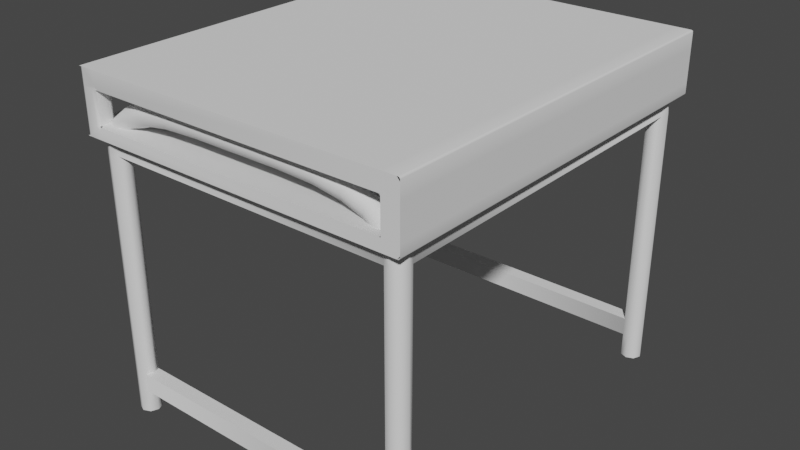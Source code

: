 # Source: SmallTable.blend  (saved by Blender 4.0.36; exported with 4.5.12 LTS)
import bpy
from mathutils import Matrix  # noqa: F401  (used for matrix-valued properties, if any)

bpy.ops.wm.read_factory_settings(use_empty=True)
scene = bpy.context.scene
scene.name = 'Scene'

# ---- node groups
ng_auto_smooth = bpy.data.node_groups.new('Auto Smooth', 'GeometryNodeTree')
_s = ng_auto_smooth.interface.new_socket(name='Geometry', in_out='OUTPUT', socket_type='NodeSocketGeometry')
_s = ng_auto_smooth.interface.new_socket(name='Geometry', in_out='INPUT', socket_type='NodeSocketGeometry')
_s = ng_auto_smooth.interface.new_socket(name='Angle', in_out='INPUT', socket_type='NodeSocketFloat')
_s.subtype = 'ANGLE'
_s.min_value = 0.0
_s.max_value = 3.142
ng_auto_smooth.is_modifier = True
_N = ng_auto_smooth.nodes; _L = ng_auto_smooth.links
n0 = _N.new('NodeGroupOutput'); n0.name = 'Group Output'; n0.location = (480, -100)
n1 = _N.new('NodeGroupInput'); n1.name = 'Group Input'; n1.location = (-420, -300)
n2 = _N.new('NodeGroupInput'); n2.name = 'Group Input.001'; n2.location = (-60, -100)
n3 = _N.new('GeometryNodeSetShadeSmooth'); n3.name = 'Set Shade Smooth'; n3.location = (120, -100)
n3.domain = 'EDGE'
n4 = _N.new('GeometryNodeSetShadeSmooth'); n4.name = 'Set Shade Smooth.001'; n4.location = (300, -100)
n5 = _N.new('GeometryNodeInputMeshEdgeAngle'); n5.name = 'Edge Angle'; n5.location = (-420, -220)
n6 = _N.new('GeometryNodeInputEdgeSmooth'); n6.name = 'Is Edge Smooth'; n6.location = (-60, -160)
n7 = _N.new('GeometryNodeInputShadeSmooth'); n7.name = 'Is Face Smooth'; n7.location = (-240, -340)
n8 = _N.new('FunctionNodeBooleanMath'); n8.name = 'Boolean Math'; n8.location = (-60, -220)
n9 = _N.new('FunctionNodeCompare'); n9.name = 'Compare'; n9.location = (-240, -180)
n9.operation = 'LESS_EQUAL'
_L.new(n5.outputs[0], n9.inputs[0])
_L.new(n4.outputs[0], n0.inputs[0])
_L.new(n1.outputs[1], n9.inputs[1])
_L.new(n9.outputs[0], n8.inputs[0])
_L.new(n7.outputs[0], n8.inputs[1])
_L.new(n2.outputs[0], n3.inputs[0])
_L.new(n6.outputs[0], n3.inputs[1])
_L.new(n3.outputs[0], n4.inputs[0])
_L.new(n8.outputs[0], n3.inputs[2])
n0.is_active_output = True

# ---- world
world_world = bpy.data.worlds.new('World'); scene.world = world_world
world_world.use_nodes = True; world_world.node_tree.nodes.clear()
_N = world_world.node_tree.nodes; _L = world_world.node_tree.links
n0 = _N.new('ShaderNodeOutputWorld'); n0.name = 'World Output'; n0.location = (300, 300)
n1 = _N.new('ShaderNodeBackground'); n1.name = 'Background'; n1.location = (10, 300)
n1.inputs[0].default_value = (0.05088, 0.05088, 0.05088, 1.0)
_L.new(n1.outputs[0], n0.inputs[0])
n0.is_active_output = True
world_world.color = (0.05088, 0.05088, 0.05088)
world_world.use_sun_shadow = False
world_world.sun_shadow_jitter_overblur = 0.0

# ---- meshes
me_cube_008 = bpy.data.meshes.new('Cube.008')
me_cube_008.from_pydata([(-0.6, -0.5, 0.09604), (-0.6, 0.5, 0.09604), (0.6, -0.5, 0.04606), (0.6, 0.5, 0.09604), (0.6, 0.5, -0.08406), (-0.5498, 0.5, 0.04606), (0.5498, 0.5, 0.04606), (0.5498, 0.5, 0.09604), (-0.5498, 0.5, 0.09604), (0.5498, -0.5, 0.04606), (-0.5498, -0.5, 0.04606), (-0.5498, -0.5, 0.09604), (0.5498, -0.5, 0.09604), (-0.5498, 0.5, -0.08406), (0.5498, 0.5, -0.08406), (0.5498, -0.5, -0.08406), (-0.5498, -0.5, -0.08406), (-0.6, -0.4499, -0.08406), (0.6, 0.4499, 0.09604), (0.6, -0.4499, 0.09604), (0.6, 0.4499, 0.04606), (-0.6, 0.4499, 0.09604), (-0.6, -0.4499, 0.09604), (0.5498, -0.4499, -0.08406), (0.5498, 0.4499, -0.08406), (-0.5498, 0.4499, -0.08406), (-0.5498, -0.4499, -0.08406), (-0.5498, 0.4499, 0.09604), (-0.5498, -0.4499, 0.09604), (0.5498, -0.4499, 0.09604), (0.5498, 0.4499, 0.09604), (0.5498, 0.5, -0.04935), (-0.5498, 0.5, -0.04935), (-0.5498, -0.5, -0.04935), (0.5498, -0.5, -0.04935), (-0.6, 0.4499, -0.04935), (-0.5498, 0.4499, 0.04606), (-0.5498, 0.4499, -0.04935), (-0.5498, -0.4499, -0.04935), (-0.5498, -0.4499, 0.04606), (0.5498, -0.4499, -0.04935), (0.5498, -0.4499, 0.04606), (0.5498, 0.4499, -0.04935), (0.5498, 0.4499, 0.04606), (-0.6, -0.5, 0.04606), (0.6, -0.5, 0.09604), (-0.6, 0.5, -0.08406), (-0.6, -0.5, -0.08406), (0.6, -0.5, -0.08406), (0.6, 0.4499, -0.08406), (0.6, -0.4499, -0.08406), (-0.6, 0.4499, -0.08406), (0.6, -0.4499, 0.04606), (-0.6, -0.4499, 0.04606), (-0.6, 0.4499, 0.04606), (-0.6, -0.5, -0.04935), (0.6, -0.5, -0.04935), (-0.6, -0.4499, -0.04935), (0.6, -0.4499, -0.04935), (0.6, 0.4499, -0.04935)], [(27, 36)], [(28, 22, 0, 11), (8, 1, 21, 27), (46, 13, 25, 51), (2, 45, 12, 9), (56, 34, 15, 48), (3, 7, 30, 18), (10, 11, 0, 44), (14, 24, 25, 13), (33, 55, 47, 16), (28, 11, 12, 29), (33, 16, 15, 34), (8, 27, 30, 7), (11, 10, 9, 12), (23, 15, 16, 26), (23, 50, 48, 15), (14, 4, 49, 24), (19, 29, 12, 45), (17, 26, 16, 47), (26, 17, 51, 25), (50, 23, 24, 49), (28, 29, 30, 27), (22, 28, 27, 21), (23, 26, 25, 24), (29, 19, 18, 30), (10, 44, 55, 33), (2, 9, 34, 56), (59, 42, 40, 58), (52, 58, 40, 41), (57, 38, 37, 35), (31, 32, 37, 42), (6, 43, 36, 5), (53, 54, 36, 39), (53, 39, 38, 57), (42, 37, 38, 40), (41, 39, 36, 43), (40, 38, 39, 41), (33, 34, 9, 10), (20, 52, 41, 43)])
me_cube_008.polygons.foreach_set('use_smooth', [True] * 38)
_uv = me_cube_008.uv_layers.new(name='UVMap')
_uv.uv.foreach_set('vector', [0.01709, 0.3926, 0.01709, 0.4097, 7.734e-09, 0.4097, 6.985e-09, 0.3926, 0.3414, 0.3926, 0.3414, 0.4097, 0.3244, 0.4097, 0.3244, 0.3926, 0.6829, -9.498e-09, 0.6829, 0.01714, 0.6658, 0.01714, 0.6658, -8.751e-09, 0.7, 0.4097, 0.6829, 0.4097, 0.6829, 0.3926, 0.7, 0.3926, 0.7325, 0.4097, 0.7325, 0.3926, 0.7444, 0.3926, 0.7444, 0.4097, 0.3414, -1.493e-08, 0.3414, 0.01714, 0.3244, 0.01714, 0.3244, -1.418e-08, 0.7, 0.01714, 0.6829, 0.01714, 0.6829, 1.085e-08, 0.7, 1.011e-08, 0.6829, 0.3926, 0.6658, 0.3926, 0.6658, 0.01714, 0.6829, 0.01714, 0.7325, 0.01714, 0.7325, 8.684e-09, 0.7444, 8.165e-09, 0.7444, 0.01714, 0.01709, 0.3926, 6.985e-09, 0.3926, -9.427e-09, 0.01714, 0.01709, 0.01714, 0.7325, 0.01714, 0.7444, 0.01714, 0.7444, 0.3926, 0.7325, 0.3926, 0.3414, 0.3926, 0.3244, 0.3926, 0.3244, 0.01714, 0.3414, 0.01714, 0.6829, 0.01714, 0.7, 0.01714, 0.7, 0.3926, 0.6829, 0.3926, 0.3585, 0.3926, 0.3414, 0.3926, 0.3414, 0.01714, 0.3585, 0.01714, 0.3585, 0.3926, 0.3585, 0.4097, 0.3414, 0.4097, 0.3414, 0.3926, 0.6829, 0.3926, 0.6829, 0.4097, 0.6658, 0.4097, 0.6658, 0.3926, 0.01709, -7.472e-10, 0.01709, 0.01714, -9.427e-09, 0.01714, -1.018e-08, 4.448e-16, 0.3585, 4.68e-09, 0.3585, 0.01714, 0.3414, 0.01714, 0.3414, 5.427e-09, 0.3585, 0.01714, 0.3585, 4.68e-09, 0.6658, -8.751e-09, 0.6658, 0.01714, 0.3585, 0.4097, 0.3585, 0.3926, 0.6658, 0.3926, 0.6658, 0.4097, 0.01709, 0.3926, 0.01709, 0.01714, 0.3244, 0.01714, 0.3244, 0.3926, 0.01709, 0.4097, 0.01709, 0.3926, 0.3244, 0.3926, 0.3244, 0.4097, 0.3585, 0.3926, 0.3585, 0.01714, 0.6658, 0.01714, 0.6658, 0.3926, 0.01709, 0.01714, 0.01709, -7.472e-10, 0.3244, -1.418e-08, 0.3244, 0.01714, 0.7, 0.01714, 0.7, 1.011e-08, 0.7325, 8.684e-09, 0.7325, 0.01714, 0.7, 0.4097, 0.7, 0.3926, 0.7325, 0.3926, 0.7325, 0.4097, 0.3073, 0.4097, 0.3073, 0.4269, 8.483e-09, 0.4269, 7.734e-09, 0.4097, 0.6487, 0.4097, 0.6813, 0.4097, 0.6813, 0.4269, 0.6487, 0.4269, 2.564e-08, 0.8195, 2.49e-08, 0.8023, 0.3073, 0.8023, 0.3073, 0.8195, 0.3244, 0.4269, 0.3244, 0.8023, 0.3073, 0.8023, 0.3073, 0.4269, 0.6487, 0.8023, 0.6316, 0.8023, 0.6316, 0.4269, 0.6487, 0.4269, 0.3244, 0.4097, 0.6316, 0.4097, 0.6316, 0.4269, 0.3244, 0.4269, 0.6487, 0.8195, 0.6487, 0.8023, 0.6813, 0.8023, 0.6813, 0.8195, 0.3073, 0.4269, 0.3073, 0.8023, 2.49e-08, 0.8023, 8.483e-09, 0.4269, 0.3244, 0.8023, 0.3244, 0.4269, 0.6316, 0.4269, 0.6316, 0.8023, 0.6813, 0.4269, 0.6813, 0.8023, 0.6487, 0.8023, 0.6487, 0.4269, 0.7325, 0.01714, 0.7325, 0.3926, 0.7, 0.3926, 0.7, 0.01714, 0.6316, 0.8195, 0.3244, 0.8195, 0.3244, 0.8023, 0.6316, 0.8023])
me_cube_008.update()
me_nurbspath = bpy.data.meshes.new('NurbsPath')
me_nurbspath.from_pydata([(-0.4731, -0.4058, -0.6179), (-0.4519, -0.397, -0.6179), (-0.4307, -0.4058, -0.6179), (-0.4219, -0.427, -0.6179), (-0.4307, -0.4482, -0.6179), (-0.4519, -0.457, -0.6179), (-0.4731, -0.4482, -0.6179), (-0.4819, -0.427, -0.6179), (-0.4731, -0.4058, 0.1569), (-0.4519, -0.397, 0.1564), (-0.4307, -0.4058, 0.1558), (-0.4219, -0.427, 0.1556), (-0.4307, -0.4482, 0.1558), (-0.4519, -0.457, 0.1564), (-0.4731, -0.4482, 0.1569), (-0.4819, -0.427, 0.1571), (-0.4697, -0.4058, 0.1983), (-0.4492, -0.397, 0.1927), (-0.4288, -0.4058, 0.1871), (-0.4203, -0.427, 0.1847), (-0.4288, -0.4482, 0.1871), (-0.4492, -0.457, 0.1927), (-0.4697, -0.4482, 0.1983), (-0.4782, -0.427, 0.2006), (-0.4441, -0.4058, 0.2469), (-0.428, -0.397, 0.2331), (-0.4119, -0.4058, 0.2193), (-0.4052, -0.427, 0.2135), (-0.4119, -0.4482, 0.2193), (-0.428, -0.457, 0.2331), (-0.4441, -0.4482, 0.2469), (-0.4507, -0.427, 0.2526), (-0.3954, -0.4058, 0.2832), (-0.3855, -0.397, 0.2645), (-0.3755, -0.4058, 0.2458), (-0.3714, -0.427, 0.238), (-0.3755, -0.4482, 0.2458), (-0.3855, -0.457, 0.2645), (-0.3954, -0.4482, 0.2832), (-0.3995, -0.427, 0.291), (-0.3269, -0.4058, 0.3075), (-0.3217, -0.397, 0.287), (-0.3165, -0.4058, 0.2664), (-0.3143, -0.427, 0.2579), (-0.3165, -0.4482, 0.2664), (-0.3217, -0.457, 0.287), (-0.3269, -0.4482, 0.3075), (-0.329, -0.427, 0.316), (-0.2388, -0.4058, 0.3215), (-0.2367, -0.397, 0.3004), (-0.2346, -0.4058, 0.2793), (-0.2337, -0.427, 0.2706), (-0.2346, -0.4482, 0.2793), (-0.2367, -0.457, 0.3004), (-0.2388, -0.4482, 0.3215), (-0.2397, -0.427, 0.3303), (-0.1304, -0.4058, 0.3261), (-0.1304, -0.397, 0.3049), (-0.1304, -0.4058, 0.2837), (-0.1304, -0.427, 0.2749), (-0.1304, -0.4482, 0.2837), (-0.1304, -0.457, 0.3049), (-0.1304, -0.4482, 0.3261), (-0.1304, -0.427, 0.3349), (-0.4519, -0.427, -0.6179), (-0.4731, -0.4058, -0.5487), (-0.4731, -0.4058, -0.495), (-0.4307, -0.4058, -0.495), (-0.4307, -0.4058, -0.5487), (-0.4307, -0.4482, -0.495), (-0.4307, -0.4482, -0.5487), (-0.4731, -0.4482, -0.495), (-0.4731, -0.4482, -0.5487), (-0.4519, -0.397, -0.495), (-0.4519, -0.397, -0.5487), (-0.4219, -0.427, -0.495), (-0.4219, -0.427, -0.5487), (-0.4519, -0.457, -0.495), (-0.4519, -0.457, -0.5487), (-0.4819, -0.427, -0.5487), (-0.4819, -0.427, -0.495), (-0.4697, 0.1203, 0.1983), (-0.4492, 0.1203, 0.1927), (-0.4307, 0.1203, 0.1558), (-0.4519, 0.1203, 0.1564), (-0.4288, 0.1203, 0.1871), (-0.4731, 0.1203, 0.1569), (8.922e-08, -0.4058, -0.5487), (8.922e-08, -0.4058, -0.495), (9.108e-08, -0.4482, -0.5487), (9.015e-08, -0.427, -0.5487), (9.015e-08, -0.427, -0.495), (9.108e-08, -0.4482, -0.495), (9.146e-08, -0.457, 0.3049), (9.108e-08, -0.4482, 0.3261), (9.015e-08, -0.427, 0.2749), (9.108e-08, -0.4482, 0.2837), (8.884e-08, -0.397, 0.3049), (8.922e-08, -0.4058, 0.2837), (9.015e-08, -0.427, 0.3349), (8.922e-08, -0.4058, 0.3261), (8.922e-08, -0.4058, 0.1871), (9.015e-08, -0.427, 0.1847), (9.108e-08, -0.4482, 0.1558), (9.015e-08, -0.427, 0.1556), (9.108e-08, -0.4482, 0.1871), (8.922e-08, -0.4058, 0.1558)], [], [(73, 66, 8, 9), (100, 97, 57, 56), (106, 104, 11, 10), (89, 92, 69, 70), (77, 69, 12, 13), (3, 2, 68, 76), (2, 1, 74, 68), (5, 4, 70, 78), (4, 3, 76, 70), (7, 6, 72, 79), (1, 0, 65, 74), (6, 5, 78, 72), (69, 75, 11, 12), (10, 11, 75, 67), (71, 77, 13, 14), (67, 73, 9, 10), (66, 80, 15, 8), (80, 71, 14, 15), (8, 15, 23, 16), (105, 102, 19, 20), (103, 105, 20, 12), (13, 12, 20, 21), (14, 13, 21, 22), (15, 14, 22, 23), (16, 23, 31, 24), (17, 16, 24, 25), (18, 17, 25, 26), (19, 18, 26, 27), (20, 19, 27, 28), (21, 20, 28, 29), (22, 21, 29, 30), (23, 22, 30, 31), (24, 31, 39, 32), (25, 24, 32, 33), (26, 25, 33, 34), (27, 26, 34, 35), (28, 27, 35, 36), (29, 28, 36, 37), (30, 29, 37, 38), (31, 30, 38, 39), (32, 39, 47, 40), (33, 32, 40, 41), (34, 33, 41, 42), (35, 34, 42, 43), (36, 35, 43, 44), (37, 36, 44, 45), (38, 37, 45, 46), (39, 38, 46, 47), (40, 47, 55, 48), (41, 40, 48, 49), (42, 41, 49, 50), (43, 42, 50, 51), (44, 43, 51, 52), (45, 44, 52, 53), (46, 45, 53, 54), (47, 46, 54, 55), (48, 55, 63, 56), (49, 48, 56, 57), (50, 49, 57, 58), (51, 50, 58, 59), (52, 51, 59, 60), (53, 52, 60, 61), (54, 53, 61, 62), (55, 54, 62, 63), (93, 94, 62, 61), (95, 96, 60, 59), (96, 93, 61, 60), (94, 99, 63, 62), (99, 100, 56, 63), (98, 95, 59, 58), (97, 98, 58, 57), (3, 4, 5, 64), (64, 5, 6, 7), (2, 3, 64, 1), (1, 64, 7, 0), (101, 106, 10, 18), (104, 103, 12, 11), (102, 101, 18, 19), (0, 7, 79, 65), (80, 79, 72, 71), (66, 65, 79, 80), (71, 72, 78, 77), (77, 78, 70, 69), (91, 88, 67, 75), (87, 90, 76, 68), (67, 68, 74, 73), (73, 74, 65, 66), (90, 89, 70, 76), (92, 91, 75, 69), (88, 87, 68, 67), (8, 86, 84, 9), (17, 82, 81, 16), (9, 84, 83, 10), (16, 81, 86, 8), (10, 83, 85, 18), (18, 85, 82, 17)])
me_nurbspath.polygons.foreach_set('use_smooth', [True] * 96)
_uv = me_nurbspath.uv_layers.new(name='UVMap')
_uv.uv.foreach_set('vector', [0.8131, 0.8424, 0.8059, 0.8424, 0.8059, 0.6198, 0.8131, 0.62, 0.7547, 0.7512, 0.7618, 0.7528, 0.752, 0.7962, 0.7449, 0.7946, 0.7833, 0.7512, 0.7906, 0.7512, 0.7906, 0.8952, 0.7833, 0.8982, 0.8059, 0.2987, 0.8059, 0.2804, 0.9529, 0.2804, 0.9529, 0.2987, 0.9602, 0.2804, 0.9529, 0.2804, 0.9529, 0.05815, 0.9602, 0.05797, 0.1443, 0.8431, 0.1371, 0.8432, 0.1371, 0.8195, 0.1443, 0.8195, 0.8204, 0.8843, 0.8131, 0.8843, 0.8131, 0.8607, 0.8204, 0.8607, 0.9602, 0.3223, 0.9529, 0.3223, 0.9529, 0.2987, 0.9602, 0.2987, 0.1516, 0.8432, 0.1443, 0.8431, 0.1443, 0.8195, 0.1516, 0.8195, 0.8131, 0.6198, 0.8059, 0.6197, 0.8059, 0.5961, 0.8131, 0.5961, 0.8131, 0.8843, 0.8059, 0.8843, 0.8059, 0.8607, 0.8131, 0.8607, 0.9674, 0.3223, 0.9602, 0.3223, 0.9602, 0.2987, 0.9674, 0.2987, 0.6974, 0.9734, 0.6901, 0.9733, 0.6901, 0.7512, 0.6974, 0.7512, 0.6829, 0.7512, 0.6901, 0.7512, 0.6901, 0.9733, 0.6829, 0.9734, 0.9674, 0.2804, 0.9602, 0.2804, 0.9602, 0.05797, 0.9674, 0.05778, 0.8204, 0.8424, 0.8131, 0.8424, 0.8131, 0.62, 0.8204, 0.6202, 0.8204, 0.5777, 0.8131, 0.5778, 0.8131, 0.3552, 0.8204, 0.3552, 0.8131, 0.5778, 0.8059, 0.5777, 0.8059, 0.3552, 0.8131, 0.3552, 0.8204, 0.3552, 0.8131, 0.3552, 0.8131, 0.3404, 0.8204, 0.3411, 0.03965, 0.8195, 0.04689, 0.8195, 0.04689, 0.9629, 0.03965, 0.9658, 0.8059, 0.05815, 0.8059, 0.04748, 0.9523, 0.04748, 0.9529, 0.05815, 0.9602, 0.05797, 0.9529, 0.05815, 0.9523, 0.04748, 0.9593, 0.04556, 0.9674, 0.05778, 0.9602, 0.05797, 0.9593, 0.04556, 0.9663, 0.04364, 0.8131, 0.3552, 0.8059, 0.3552, 0.8059, 0.3411, 0.8131, 0.3404, 0.8204, 0.3411, 0.8131, 0.3404, 0.8131, 0.3223, 0.8204, 0.3242, 0.7654, 0.9108, 0.762, 0.9172, 0.7478, 0.905, 0.7536, 0.9007, 0.7688, 0.9044, 0.7654, 0.9108, 0.7536, 0.9007, 0.7594, 0.8964, 0.1823, 0.8267, 0.1816, 0.834, 0.1705, 0.834, 0.1724, 0.8267, 0.1816, 0.8195, 0.1823, 0.8267, 0.1724, 0.8267, 0.1705, 0.8195, 0.9593, 0.04556, 0.9523, 0.04748, 0.9465, 0.03648, 0.952, 0.03177, 0.9663, 0.04364, 0.9593, 0.04556, 0.952, 0.03177, 0.9575, 0.02705, 0.8131, 0.3404, 0.8059, 0.3411, 0.8059, 0.3242, 0.8131, 0.3223, 0.7833, 0.9038, 0.7761, 0.906, 0.7761, 0.888, 0.7833, 0.8867, 0.7536, 0.9007, 0.7478, 0.905, 0.7393, 0.8861, 0.7463, 0.8842, 0.7594, 0.8964, 0.7536, 0.9007, 0.7463, 0.8842, 0.7533, 0.8823, 0.06138, 0.9583, 0.05414, 0.9605, 0.05414, 0.9479, 0.06138, 0.9466, 0.06862, 0.9605, 0.06138, 0.9583, 0.06138, 0.9466, 0.06862, 0.9479, 0.952, 0.03177, 0.9465, 0.03648, 0.9341, 0.02744, 0.9375, 0.02104, 0.9575, 0.02705, 0.952, 0.03177, 0.9375, 0.02104, 0.9409, 0.01464, 0.7761, 0.906, 0.7688, 0.9038, 0.7688, 0.8867, 0.7761, 0.888, 0.7833, 0.8867, 0.7761, 0.888, 0.7761, 0.8637, 0.7833, 0.8631, 0.7463, 0.8842, 0.7393, 0.8861, 0.7364, 0.8615, 0.7436, 0.8613, 0.7533, 0.8823, 0.7463, 0.8842, 0.7436, 0.8613, 0.7508, 0.8611, 0.06138, 0.9466, 0.05414, 0.9479, 0.05414, 0.9276, 0.06138, 0.927, 0.06862, 0.9479, 0.06138, 0.9466, 0.06138, 0.927, 0.06862, 0.9276, 0.9375, 0.02104, 0.9341, 0.02744, 0.9139, 0.0204, 0.9157, 0.01337, 0.9409, 0.01464, 0.9375, 0.02104, 0.9157, 0.01337, 0.9175, 0.006352, 0.7761, 0.888, 0.7688, 0.8867, 0.7688, 0.8631, 0.7761, 0.8637, 0.7833, 0.8631, 0.7761, 0.8637, 0.7761, 0.833, 0.7833, 0.8328, 0.7436, 0.8613, 0.7364, 0.8615, 0.7383, 0.8311, 0.7455, 0.8319, 0.7508, 0.8611, 0.7436, 0.8613, 0.7455, 0.8319, 0.7527, 0.8328, 0.06138, 0.927, 0.05414, 0.9276, 0.05414, 0.8996, 0.06138, 0.8993, 0.06862, 0.9276, 0.06138, 0.927, 0.06138, 0.8993, 0.06862, 0.8996, 0.9157, 0.01337, 0.9139, 0.0204, 0.886, 0.01598, 0.8867, 0.008776, 0.9175, 0.006352, 0.9157, 0.01337, 0.8867, 0.008776, 0.8874, 0.001569, 0.7761, 0.8637, 0.7688, 0.8631, 0.7688, 0.8328, 0.7761, 0.833, 0.7833, 0.8328, 0.7761, 0.833, 0.7761, 0.7957, 0.7833, 0.7958, 0.7455, 0.8319, 0.7383, 0.8311, 0.7449, 0.7946, 0.752, 0.7962, 0.7527, 0.8328, 0.7455, 0.8319, 0.752, 0.7962, 0.759, 0.7978, 0.06138, 0.8993, 0.05414, 0.8996, 0.05414, 0.864, 0.06138, 0.864, 0.06862, 0.8996, 0.06138, 0.8993, 0.06138, 0.864, 0.06862, 0.864, 0.8867, 0.008776, 0.886, 0.01598, 0.8504, 0.01449, 0.8504, 0.007244, 0.8874, 0.001569, 0.8867, 0.008776, 0.8504, 0.007244, 0.8504, 1.018e-08, 0.7761, 0.833, 0.7688, 0.8328, 0.7688, 0.7958, 0.7761, 0.7957, 0.8059, 0.007244, 0.8059, 1.018e-08, 0.8504, 1.018e-08, 0.8504, 0.007244, 0.06138, 0.8195, 0.06862, 0.8195, 0.06862, 0.864, 0.06138, 0.864, 0.8059, 0.01449, 0.8059, 0.007244, 0.8504, 0.007244, 0.8504, 0.01449, 0.7688, 0.7513, 0.7761, 0.7512, 0.7761, 0.7957, 0.7688, 0.7958, 0.7761, 0.7512, 0.7833, 0.7513, 0.7833, 0.7958, 0.7761, 0.7957, 0.05414, 0.8195, 0.06138, 0.8195, 0.06138, 0.864, 0.05414, 0.864, 0.7618, 0.7528, 0.7688, 0.7544, 0.759, 0.7978, 0.752, 0.7962, 0.1705, 0.825, 0.1705, 0.8329, 0.165, 0.8384, 0.161, 0.8289, 0.161, 0.8289, 0.165, 0.8384, 0.1571, 0.8384, 0.1516, 0.8329, 0.165, 0.8195, 0.1705, 0.825, 0.161, 0.8289, 0.1571, 0.8195, 0.1571, 0.8195, 0.161, 0.8289, 0.1516, 0.8329, 0.1516, 0.825, 0.03965, 0.9665, 0.02897, 0.9665, 0.02897, 0.8195, 0.03965, 0.8201, 0.7906, 0.7512, 0.7978, 0.7512, 0.7978, 0.8982, 0.7906, 0.8952, 0.04689, 0.8195, 0.05414, 0.8195, 0.05414, 0.9658, 0.04689, 0.9629, 0.8204, 0.6197, 0.8131, 0.6198, 0.8131, 0.5961, 0.8204, 0.5961, 0.8131, 0.5778, 0.8131, 0.5961, 0.8059, 0.5961, 0.8059, 0.5777, 0.8204, 0.5777, 0.8204, 0.5961, 0.8131, 0.5961, 0.8131, 0.5778, 0.9674, 0.2804, 0.9674, 0.2987, 0.9602, 0.2987, 0.9602, 0.2804, 0.9602, 0.2804, 0.9602, 0.2987, 0.9529, 0.2987, 0.9529, 0.2804, 0.02173, 0.8195, 0.02897, 0.8195, 0.02897, 0.9664, 0.02173, 0.9634, -1.018e-08, 0.8195, 0.007243, 0.8195, 0.007244, 0.9635, 6.716e-07, 0.9665, 0.8204, 0.8424, 0.8204, 0.8607, 0.8131, 0.8607, 0.8131, 0.8424, 0.8131, 0.8424, 0.8131, 0.8607, 0.8059, 0.8607, 0.8059, 0.8424, 0.007243, 0.8195, 0.01449, 0.8195, 0.01449, 0.9665, 0.007244, 0.9635, 0.01449, 0.8195, 0.02173, 0.8195, 0.02173, 0.9634, 0.01449, 0.9664, 0.9674, 0.8424, 0.9674, 0.8607, 0.8204, 0.8607, 0.8204, 0.8424, 0.7119, 0.7512, 0.7119, 0.9308, 0.7046, 0.9308, 0.7046, 0.7542, 0.7188, 0.7542, 0.7188, 0.9308, 0.7119, 0.9308, 0.7119, 0.7512, 0.7046, 0.7542, 0.7046, 0.9308, 0.6974, 0.9308, 0.6974, 0.7512, 0.8204, 0.3411, 1.0, 0.3411, 1.0, 0.3552, 0.8204, 0.3552, 0.7364, 0.7512, 0.7364, 0.9308, 0.7257, 0.9308, 0.7257, 0.7512, 0.7257, 0.7512, 0.7257, 0.9308, 0.7188, 0.9308, 0.7188, 0.7542])
me_nurbspath.auto_texspace = False
me_nurbspath.update()
me_cube_002 = bpy.data.meshes.new('Cube.002')
me_cube_002.from_pydata([(-0.6, -0.5, 0.08617), (-0.6, 0.5, 0.09604), (0.6, -0.5, 0.04606), (0.6, 0.5, 0.09604), (0.6, 0.5, -0.08406), (-0.5498, 0.5, 0.04606), (0.5498, 0.5, 0.04606), (0.5498, 0.5, 0.09604), (-0.5498, 0.5, 0.09604), (-0.5498, 0.5, -0.08406), (0.5498, 0.5, -0.08406), (-0.6, -0.4499, -0.08406), (0.6, 0.4499, 0.09604), (0.6, -0.4499, 0.09604), (0.6, 0.4499, 0.04606), (-0.6, 0.4499, 0.09604), (-0.6, -0.4499, 0.09604), (0.5498, 0.5, -0.04935), (-0.5498, 0.5, -0.04935), (-0.6, 0.4499, -0.04935), (-0.5498, 0.4499, 0.04606), (-0.5498, 0.4499, -0.04935), (0.5498, 0.4499, -0.04935), (0.5498, 0.4499, 0.04606), (-0.6, -0.5, 0.04606), (-0.6, 0.5, 0.04606), (0.6, -0.5, 0.08617), (0.6, 0.5, 0.04606), (-0.6, 0.5, -0.08406), (-0.6, -0.5, -0.07419), (0.6, -0.5, -0.07419), (0.6, 0.4499, -0.08406), (0.6, -0.4499, -0.08406), (-0.6, 0.4499, -0.08406), (0.6, -0.4499, 0.04606), (-0.6, -0.4499, 0.04606), (-0.6, 0.4499, 0.04606), (-0.6, -0.5, -0.04935), (0.6, -0.5, -0.04935), (0.6, 0.5, -0.04935), (-0.6, 0.5, -0.04935), (-0.6, -0.4499, -0.04935), (0.6, -0.4499, -0.04935), (0.6, 0.4499, -0.04935), (-0.6, -0.4917, -0.04935), (-0.6, -0.4917, -0.08406), (-0.6, -0.4917, 0.09604), (-0.6, -0.4917, 0.04606), (0.6, -0.4917, -0.08406), (0.6, -0.4917, 0.09604), (0.6, -0.4917, 0.04606), (0.6, -0.4917, -0.04935)], [], [(19, 21, 20, 36), (18, 5, 20, 21), (6, 17, 22, 23), (14, 23, 22, 43), (15, 36, 35, 16), (40, 18, 9, 28), (51, 38, 30, 48), (17, 39, 4, 10), (50, 49, 26, 2), (6, 7, 3, 27), (7, 6, 5, 8), (17, 10, 9, 18), (25, 1, 8, 5), (19, 40, 28, 33), (27, 3, 12, 14), (19, 33, 11, 41), (36, 15, 1, 25), (42, 32, 31, 43), (27, 14, 43, 39), (36, 25, 40, 19), (6, 27, 39, 17), (50, 2, 38, 51), (25, 5, 18, 40), (13, 34, 14, 12), (39, 43, 31, 4), (34, 50, 51, 42), (47, 35, 41, 44), (47, 46, 16, 35), (44, 41, 11, 45), (37, 44, 45, 29), (24, 0, 46, 47), (24, 47, 44, 37), (13, 49, 50, 34), (42, 51, 48, 32)])
me_cube_002.polygons.foreach_set('use_smooth', [True] * 34)
_uv = me_cube_002.uv_layers.new(name='UVMap')
_uv.uv.foreach_set('vector', [0.08576, 0.8521, 0.06862, 0.8521, 0.06862, 0.8195, 0.08576, 0.8195, 0.1029, 0.8521, 0.1029, 0.8195, 0.12, 0.8195, 0.12, 0.8521, 0.1371, 0.8195, 0.1371, 0.8521, 0.12, 0.8521, 0.12, 0.8195, 0.08576, 0.8195, 0.1029, 0.8195, 0.1029, 0.8521, 0.08576, 0.8521, 0.7444, 0.7341, 0.7273, 0.7341, 0.7273, 0.4268, 0.7444, 0.4268, 0.794, 0.4097, 0.794, 0.3926, 0.8059, 0.3926, 0.8059, 0.4097, 0.794, 0.4126, 0.794, 0.4097, 0.8025, 0.4097, 0.8059, 0.4126, 0.794, 0.01714, 0.794, 5.996e-09, 0.8059, 5.478e-09, 0.8059, 0.01714, 0.7615, 0.4126, 0.7444, 0.4126, 0.7478, 0.4097, 0.7615, 0.4097, 0.7615, 0.01714, 0.7444, 0.01714, 0.7444, 8.165e-09, 0.7615, 7.42e-09, 0.7444, 0.01714, 0.7615, 0.01714, 0.7615, 0.3926, 0.7444, 0.3926, 0.794, 0.01714, 0.8059, 0.01714, 0.8059, 0.3926, 0.794, 0.3926, 0.7615, 0.4097, 0.7444, 0.4097, 0.7444, 0.3926, 0.7615, 0.3926, 0.6947, 0.7341, 0.6947, 0.7512, 0.6829, 0.7512, 0.6829, 0.7341, 0.7615, 0.7512, 0.7444, 0.7512, 0.7444, 0.7341, 0.7615, 0.7341, 0.6947, 0.7341, 0.6829, 0.7341, 0.6829, 0.4268, 0.6947, 0.4268, 0.7273, 0.7341, 0.7444, 0.7341, 0.7444, 0.7512, 0.7273, 0.7512, 0.794, 0.4268, 0.8059, 0.4268, 0.8059, 0.7341, 0.794, 0.7341, 0.7615, 0.7512, 0.7615, 0.7341, 0.794, 0.7341, 0.794, 0.7512, 0.7273, 0.7341, 0.7273, 0.7512, 0.6947, 0.7512, 0.6947, 0.7341, 0.7615, 0.01714, 0.7615, 7.42e-09, 0.794, 5.996e-09, 0.794, 0.01714, 0.7615, 0.4126, 0.7615, 0.4097, 0.794, 0.4097, 0.794, 0.4126, 0.7615, 0.4097, 0.7615, 0.3926, 0.794, 0.3926, 0.794, 0.4097, 0.7444, 0.4268, 0.7615, 0.4268, 0.7615, 0.7341, 0.7444, 0.7341, 0.794, 0.7512, 0.794, 0.7341, 0.8059, 0.7341, 0.8059, 0.7512, 0.7615, 0.4268, 0.7615, 0.4126, 0.794, 0.4126, 0.794, 0.4268, 0.7273, 0.4126, 0.7273, 0.4268, 0.6947, 0.4268, 0.6947, 0.4126, 0.7273, 0.4126, 0.7444, 0.4126, 0.7444, 0.4268, 0.7273, 0.4268, 0.6947, 0.4126, 0.6947, 0.4268, 0.6829, 0.4268, 0.6829, 0.4126, 0.6947, 0.4097, 0.6947, 0.4126, 0.6829, 0.4126, 0.6863, 0.4097, 0.7273, 0.4097, 0.741, 0.4097, 0.7444, 0.4126, 0.7273, 0.4126, 0.7273, 0.4097, 0.7273, 0.4126, 0.6947, 0.4126, 0.6947, 0.4097, 0.7444, 0.4268, 0.7444, 0.4126, 0.7615, 0.4126, 0.7615, 0.4268, 0.794, 0.4268, 0.794, 0.4126, 0.8059, 0.4126, 0.8059, 0.4268])
me_cube_002.update()

# ---- objects
ob_table = bpy.data.objects.new('Table', me_cube_008)
ob_legs = bpy.data.objects.new('Legs', me_nurbspath)
ob_tableframe = bpy.data.objects.new('TableFrame', me_cube_002)

# ---- transforms, parenting, visibility, modifiers, constraints
ob_table.location = (0.0, 0.0, 0.904)
ob_table.rotation_euler = (0.0, -0.0, 1.571)
_m = ob_table.modifiers.new('Bevel', 'BEVEL')
_m.width = 0.005
_m.width_pct = 0.005
_m.segments = 2
_m = ob_table.modifiers.new('Auto Smooth', 'NODES')
_m.node_group = ng_auto_smooth
_gi = [s.identifier for s in ng_auto_smooth.interface.items_tree if s.item_type == 'SOCKET' and s.in_out == 'INPUT']
_m[_gi[1]] = 1.047  # Angle
ob_legs.location = (-6.623e-08, -0.1203, 0.6154)
_m = ob_legs.modifiers.new('Mirror', 'MIRROR')
_m.use_axis = (True, True, False)
_m.use_clip = True
_m.mirror_object = ob_table
_m = ob_legs.modifiers.new('Auto Smooth', 'NODES')
_m.node_group = ng_auto_smooth
_gi = [s.identifier for s in ng_auto_smooth.interface.items_tree if s.item_type == 'SOCKET' and s.in_out == 'INPUT']
_m[_gi[1]] = 1.047  # Angle
ob_tableframe.location = (0.0, 0.0, 0.904)
ob_tableframe.rotation_euler = (0.0, -0.0, 1.571)
_m = ob_tableframe.modifiers.new('Bevel', 'BEVEL')
_m.width = 0.01
_m.width_pct = 0.01
_m.segments = 2
_m = ob_tableframe.modifiers.new('Auto Smooth', 'NODES')
_m.node_group = ng_auto_smooth
_gi = [s.identifier for s in ng_auto_smooth.interface.items_tree if s.item_type == 'SOCKET' and s.in_out == 'INPUT']
_m[_gi[1]] = 1.047  # Angle

# ---- collection membership
scene.collection.objects.link(ob_table)
scene.collection.objects.link(ob_legs)
scene.collection.objects.link(ob_tableframe)

# ---- scene / render settings (as saved in the file)
scene.frame_start = 1; scene.frame_end = 250; scene.frame_set(1)
scene.render.engine = 'BLENDER_EEVEE_NEXT'
scene.cycles.sampling_pattern = 'TABULATED_SOBOL'
scene.view_settings.view_transform = 'Filmic'
bpy.context.view_layer.update()

# ---- added for rendering (the .blend has no active camera and no usable light): camera, sun
cam_auto = bpy.data.cameras.new('AutoCamera')
cam_auto.lens = 50.0
cam_auto.sensor_width = 36.0
cam_auto.clip_end = 1000.0
ob_auto_camera = bpy.data.objects.new('AutoCamera', cam_auto)
scene.collection.objects.link(ob_auto_camera)
ob_auto_camera.location = (1.71731, -2.06077, 1.87257)
ob_auto_camera.rotation_euler = (1.09748, -7.21219e-08, 0.694738)
scene.camera = ob_auto_camera
light_auto_sun = bpy.data.lights.new('AutoSun', 'SUN')
light_auto_sun.energy = 3.0
light_auto_sun.angle = 0.0523599
ob_auto_sun = bpy.data.objects.new('AutoSun', light_auto_sun)
scene.collection.objects.link(ob_auto_sun)
ob_auto_sun.rotation_euler = (0.872665, 0.174533, 0.523599)
bpy.context.view_layer.update()
